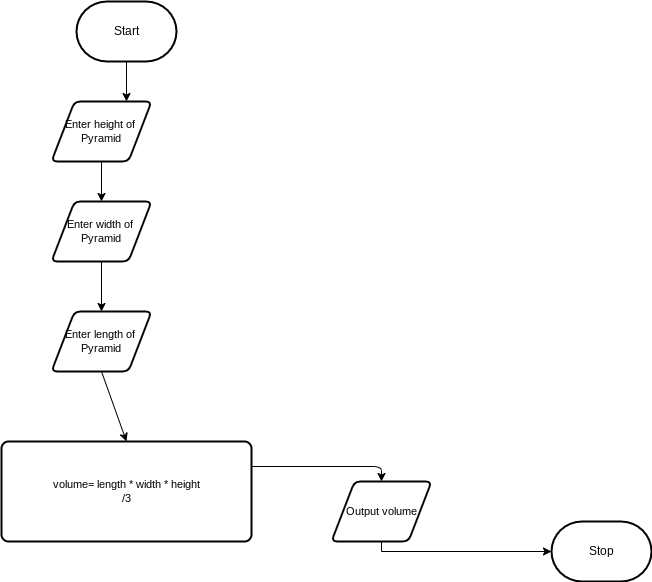

The diagram above was exported from draw.io. Its source (the exported page's mxGraphModel, read from the mxfile embedded in the PNG):
<mxGraphModel dx="1086" dy="743" grid="1" gridSize="10" guides="1" tooltips="1" connect="1" arrows="1" fold="1" page="1" pageScale="1" pageWidth="850" pageHeight="1100" math="0" shadow="0">
  <root>
    <mxCell id="0" />
    <mxCell id="1" parent="0" />
    <mxCell id="7" style="edgeStyle=orthogonalEdgeStyle;shape=connector;rounded=0;html=1;exitX=0.5;exitY=1;exitDx=0;exitDy=0;exitPerimeter=0;entryX=0.75;entryY=0;entryDx=0;entryDy=0;labelBackgroundColor=default;strokeColor=default;fontFamily=Helvetica;fontSize=11;fontColor=default;endArrow=classic;" parent="1" source="2" target="5" edge="1">
      <mxGeometry relative="1" as="geometry" />
    </mxCell>
    <mxCell id="2" value="Start" style="strokeWidth=2;html=1;shape=mxgraph.flowchart.terminator;whiteSpace=wrap;" parent="1" vertex="1">
      <mxGeometry x="125" y="20" width="100" height="60" as="geometry" />
    </mxCell>
    <mxCell id="3" value="Stop" style="strokeWidth=2;html=1;shape=mxgraph.flowchart.terminator;whiteSpace=wrap;" parent="1" vertex="1">
      <mxGeometry x="600" y="540" width="100" height="60" as="geometry" />
    </mxCell>
    <mxCell id="18" style="edgeStyle=none;html=1;exitX=0.5;exitY=1;exitDx=0;exitDy=0;entryX=0.5;entryY=0;entryDx=0;entryDy=0;" edge="1" parent="1" source="4" target="6">
      <mxGeometry relative="1" as="geometry" />
    </mxCell>
    <mxCell id="4" value="Enter width of&amp;nbsp;&lt;br&gt;Pyramid" style="shape=parallelogram;html=1;strokeWidth=2;perimeter=parallelogramPerimeter;whiteSpace=wrap;rounded=1;arcSize=12;size=0.23;fontFamily=Helvetica;fontSize=11;fontColor=default;" parent="1" vertex="1">
      <mxGeometry x="100" y="220" width="100" height="60" as="geometry" />
    </mxCell>
    <mxCell id="17" style="edgeStyle=none;html=1;exitX=0.5;exitY=1;exitDx=0;exitDy=0;entryX=0.5;entryY=0;entryDx=0;entryDy=0;" edge="1" parent="1" source="5" target="4">
      <mxGeometry relative="1" as="geometry" />
    </mxCell>
    <mxCell id="5" value="Enter height of&amp;nbsp;&lt;br&gt;Pyramid" style="shape=parallelogram;html=1;strokeWidth=2;perimeter=parallelogramPerimeter;whiteSpace=wrap;rounded=1;arcSize=12;size=0.23;fontFamily=Helvetica;fontSize=11;fontColor=default;" parent="1" vertex="1">
      <mxGeometry x="100" y="120" width="100" height="60" as="geometry" />
    </mxCell>
    <mxCell id="19" style="edgeStyle=none;html=1;exitX=0.5;exitY=1;exitDx=0;exitDy=0;entryX=0.5;entryY=0;entryDx=0;entryDy=0;" edge="1" parent="1" source="6" target="10">
      <mxGeometry relative="1" as="geometry" />
    </mxCell>
    <mxCell id="6" value="Enter length of&amp;nbsp;&lt;br&gt;Pyramid" style="shape=parallelogram;html=1;strokeWidth=2;perimeter=parallelogramPerimeter;whiteSpace=wrap;rounded=1;arcSize=12;size=0.23;fontFamily=Helvetica;fontSize=11;fontColor=default;" parent="1" vertex="1">
      <mxGeometry x="100" y="330" width="100" height="60" as="geometry" />
    </mxCell>
    <mxCell id="20" style="edgeStyle=orthogonalEdgeStyle;html=1;exitX=1;exitY=0.25;exitDx=0;exitDy=0;entryX=0.5;entryY=0;entryDx=0;entryDy=0;" edge="1" parent="1" source="10" target="14">
      <mxGeometry relative="1" as="geometry" />
    </mxCell>
    <mxCell id="10" value="volume= length * width * height&lt;br&gt;/3" style="rounded=1;whiteSpace=wrap;html=1;absoluteArcSize=1;arcSize=14;strokeWidth=2;fontFamily=Helvetica;fontSize=11;fontColor=default;" parent="1" vertex="1">
      <mxGeometry x="50" y="460" width="250" height="100" as="geometry" />
    </mxCell>
    <mxCell id="15" style="edgeStyle=orthogonalEdgeStyle;shape=connector;rounded=0;html=1;exitX=0.5;exitY=1;exitDx=0;exitDy=0;labelBackgroundColor=default;strokeColor=default;fontFamily=Helvetica;fontSize=11;fontColor=default;endArrow=classic;" parent="1" source="14" target="3" edge="1">
      <mxGeometry relative="1" as="geometry" />
    </mxCell>
    <mxCell id="14" value="Output volume" style="shape=parallelogram;html=1;strokeWidth=2;perimeter=parallelogramPerimeter;whiteSpace=wrap;rounded=1;arcSize=12;size=0.23;fontFamily=Helvetica;fontSize=11;fontColor=default;" parent="1" vertex="1">
      <mxGeometry x="380" y="500" width="100" height="60" as="geometry" />
    </mxCell>
  </root>
</mxGraphModel>